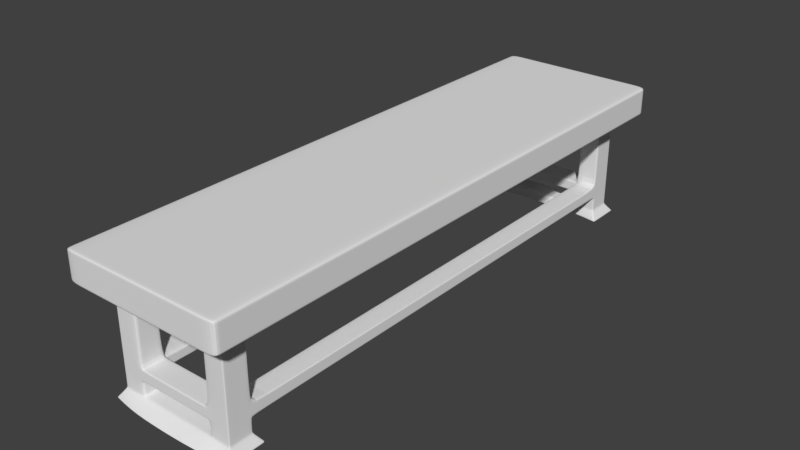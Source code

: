 # Source: Workbench_1.blend  (saved by Blender 2.77.0; exported with 4.5.12 LTS)
import bpy
from mathutils import Matrix  # noqa: F401  (used for matrix-valued properties, if any)

bpy.ops.wm.read_factory_settings(use_empty=True)
scene = bpy.context.scene
scene.name = 'Scene'

# ---- collections
col_collection_1 = bpy.data.collections.new('Collection 1'); scene.collection.children.link(col_collection_1)

# ---- materials (node trees are filled in below, after node groups)
mat_material = bpy.data.materials.new('Material')
mat_material.alpha_threshold = 0.0
mat_material.use_transparent_shadow = False
mat_material.roughness = 0.5
mat_material.line_color = (0.0, 0.0, 0.0, 1.0)

# ---- material node trees

# ---- world
world_world = bpy.data.worlds.new('World'); scene.world = world_world
world_world.color = (0.05088, 0.05088, 0.05088)
world_world.use_sun_shadow = False
world_world.sun_shadow_jitter_overblur = 0.0
world_world.cycles.sampling_method = 'MANUAL'

# ---- meshes
me_cube = bpy.data.meshes.new('Cube')
me_cube.from_pydata([(1.0, -6.717, -1.0), (1.0, -6.717, -0.329), (1.0, -5.631, -1.0), (1.0, -5.631, -0.329), (0.0, -6.717, -1.0), (-5.364e-07, -6.717, -0.329), (-3.576e-07, -5.631, -0.329), (0.0, -5.631, -1.0), (1.0, -6.174, -1.0), (1.0, -6.717, -0.6645), (1.0, -6.174, -0.329), (1.0, -2.825, -1.0), (1.0, -2.825, -0.329), (1.0, -5.631, -0.6645), (0.5, -5.631, -0.329), (0.5, -6.717, -1.0), (0.5, -6.717, -0.329), (0.5, -5.631, -1.0), (8.941e-08, -2.825, -1.0), (-5.96e-08, -2.825, -0.329), (-2.682e-07, -6.717, -0.6645), (-4.47e-07, -6.174, -0.329), (0.0, -6.174, -1.0), (0.5, -6.174, -1.0), (0.5, -6.174, -0.329), (0.5, -6.717, -0.6645), (0.5, -2.825, -0.329), (0.5, -2.825, -1.0), (1.0, -2.825, -0.6645), (1.0, -6.174, -0.6645), (0.5, -5.631, -3.302), (0.0, -5.631, -3.302), (0.0, -6.174, -3.302), (0.5, -6.174, -3.302), (0.6482, -5.471, -3.512), (-0.01484, -5.593, -3.512), (-0.01484, -6.457, -3.512), (0.6482, -6.335, -3.512), (0.5, -6.174, -2.694), (0.5, -5.631, -2.694), (0.0, -5.631, -2.694), (0.0, -6.174, -2.694), (0.5, -6.174, -2.951), (0.0, -5.631, -2.951), (0.5, -5.631, -2.951), (0.0, -6.174, -2.951), (1.0, -5.631, -0.9569), (-3.443e-08, -6.717, -0.9569), (1.0, -6.717, -0.9569), (0.5, -6.717, -0.9569), (1.0, -2.825, -0.9569), (1.0, -6.174, -0.9569), (1.0, -6.717, -0.3799), (1.0, -5.631, -0.3799), (-4.958e-07, -6.717, -0.3799), (0.5, -6.717, -0.3799), (1.0, -2.825, -0.3799), (1.0, -6.174, -0.3799), (0.0, -6.131, -1.0), (1.0, -6.131, -1.0), (1.0, -6.131, -0.329), (-4.349e-07, -6.131, -0.329), (0.5, -6.131, -1.0), (0.5, -6.131, -0.329), (1.0, -6.131, -0.6645), (0.0, -6.131, -3.302), (0.5, -6.131, -3.302), (-0.01484, -6.37, -3.512), (0.6482, -6.248, -3.512), (0.0, -6.131, -2.694), (0.5, -6.131, -2.694), (0.0, -6.131, -2.951), (0.5, -6.131, -2.951), (1.0, -6.131, -0.9569), (1.0, -6.131, -0.3799), (0.0, -5.711, -1.0), (0.5, -5.711, -1.0), (0.0, -5.711, -3.302), (0.5, -5.711, -3.302), (-0.01484, -5.717, -3.512), (0.6482, -5.595, -3.512), (0.5, -5.711, -2.694), (0.5, -5.711, -2.951), (1.0, -5.711, -1.0), (1.0, -5.711, -0.329), (-3.7e-07, -5.711, -0.329), (0.5, -5.711, -0.329), (1.0, -5.711, -0.6645), (0.0, -5.711, -2.694), (0.0, -5.711, -2.951), (1.0, -5.711, -0.9569), (1.0, -5.711, -0.3799), (0.5, -5.631, -2.734), (0.0, -6.174, -2.734), (0.5, -6.174, -2.734), (0.0, -5.631, -2.734), (0.5, -6.131, -2.734), (0.5, -5.711, -2.734), (0.5, -6.174, -2.91), (0.0, -5.631, -2.91), (0.5, -6.131, -2.91), (0.5, -5.711, -2.91), (0.5, -5.631, -2.91), (0.0, -6.174, -2.91), (0.0, -5.611, -2.694), (0.0, -5.611, -2.951), (0.5, -5.611, -2.951), (0.5, -5.611, -2.694), (0.5, -5.611, -2.734), (0.0, -5.611, -2.734), (0.0, -5.611, -2.91), (0.5, -5.611, -2.91), (1.0, -5.602, -1.0), (1.0, -5.602, -0.329), (-3.545e-07, -5.602, -0.329), (9.417e-10, -5.602, -1.0), (0.5, -5.602, -0.329), (0.5, -5.602, -1.0), (1.0, -5.602, -0.6645), (1.0, -5.602, -0.9569), (1.0, -5.602, -0.3799), (-0.03554, -5.631, -2.951), (-0.03554, -5.631, -2.694), (-0.03554, -6.174, -2.694), (-0.03554, -6.174, -2.951), (-0.03554, -6.131, -2.694), (-0.03554, -6.131, -2.951), (-0.03554, -5.711, -2.951), (-0.03554, -5.711, -2.694), (-0.03554, -6.174, -2.734), (-0.03554, -5.631, -2.734), (-0.03554, -6.174, -2.91), (-0.03554, -5.631, -2.91), (0.5, -5.631, -1.365), (0.0, -6.174, -1.365), (0.5, -6.174, -1.365), (0.0, -5.631, -1.365), (0.5, -6.131, -1.365), (0.0, -6.131, -1.365), (0.5, -5.711, -1.365), (0.0, -5.711, -1.365), (0.5, -6.174, -3.273), (0.0, -5.631, -3.273), (0.5, -5.631, -3.273), (0.0, -6.174, -3.273), (0.0, -6.131, -3.273), (0.5, -6.131, -3.273), (0.5, -5.711, -3.273), (0.0, -5.711, -3.273), (0.4659, -6.717, -1.0), (0.4659, -6.717, -0.329), (0.4659, -5.631, -1.0), (0.4659, -5.631, -0.329), (0.4659, -6.174, -1.0), (0.4659, -6.174, -0.329), (0.4659, -6.717, -0.6645), (0.4659, -2.825, -0.329), (0.4659, -2.825, -1.0), (0.4659, -5.631, -3.302), (0.4659, -6.174, -3.302), (0.603, -5.479, -3.512), (0.603, -6.344, -3.512), (0.4659, -5.631, -2.694), (0.4659, -6.174, -2.694), (0.4659, -5.631, -2.951), (0.4659, -6.174, -2.951), (0.4659, -6.717, -0.9569), (0.4659, -6.717, -0.3799), (0.603, -6.256, -3.512), (0.4659, -6.131, -0.329), (0.4659, -5.711, -0.329), (0.603, -5.603, -3.512), (0.4659, -6.174, -2.734), (0.4659, -6.174, -2.91), (0.4659, -5.611, -2.694), (0.4659, -5.611, -2.951), (0.4659, -5.602, -0.329), (0.4659, -5.602, -1.0), (0.4659, -6.174, -1.365), (0.4659, -5.631, -1.365), (0.4659, -5.631, -3.273), (0.4659, -6.174, -3.273), (0.0, -0.1172, -2.694), (0.5, -0.1172, -2.951), (0.5, -0.1172, -2.734), (0.0, -0.1172, -2.734), (0.0, -0.1172, -2.91), (0.5, -0.1172, -2.91), (0.0, -0.1172, -2.951), (0.5, -0.1172, -2.694), (0.4659, -0.1172, -2.694), (0.4659, -0.1172, -2.951), (1.757e-07, -0.1183, -1.0), (1.0, -0.1183, -1.0), (1.0, -0.1183, -0.329), (2.279e-07, -0.1183, -0.329), (0.5, -0.1183, -0.329), (0.5, -0.1183, -1.0), (1.0, -0.1183, -0.6645), (1.0, -0.1183, -0.9569), (1.0, -0.1183, -0.3799), (0.4659, -0.1183, -1.0), (0.4659, -0.1183, -0.329), (1.0, -6.605, -1.0), (1.0, -6.605, -0.329), (-5.18e-07, -6.605, -0.329), (0.0, -6.605, -1.0), (0.5, -6.605, -1.0), (0.5, -6.605, -0.329), (1.0, -6.605, -0.6645), (1.0, -6.605, -0.9569), (1.0, -6.605, -0.3799), (0.4659, -6.605, -1.0), (0.4659, -6.605, -0.329), (-0.01224, -5.599, -3.475), (-0.01224, -6.408, -3.475), (0.6223, -6.307, -3.475), (0.6223, -5.499, -3.475), (0.6223, -6.227, -3.475), (0.6223, -5.615, -3.475), (0.579, -5.506, -3.475), (0.579, -6.314, -3.475), (1.0, 6.717, -1.0), (1.0, 6.717, -0.329), (1.0, 5.631, -1.0), (1.0, 5.631, -0.329), (0.0, 6.717, -1.0), (-5.364e-07, 6.717, -0.329), (-3.576e-07, 5.631, -0.329), (0.0, 5.631, -1.0), (1.0, 6.174, -1.0), (1.0, 6.717, -0.6645), (1.0, 6.174, -0.329), (1.0, 2.825, -1.0), (1.0, 2.825, -0.329), (1.0, 5.631, -0.6645), (0.5, 5.631, -0.329), (0.5, 6.717, -1.0), (0.5, 6.717, -0.329), (0.5, 5.631, -1.0), (8.941e-08, 2.825, -1.0), (-5.96e-08, 2.825, -0.329), (-2.682e-07, 6.717, -0.6645), (-4.47e-07, 6.174, -0.329), (0.0, 6.174, -1.0), (0.5, 6.174, -1.0), (0.5, 6.174, -0.329), (0.5, 6.717, -0.6645), (0.5, 2.825, -0.329), (0.5, 2.825, -1.0), (1.0, 2.825, -0.6645), (1.0, 6.174, -0.6645), (0.5, 5.631, -3.302), (0.0, 5.631, -3.302), (0.0, 6.174, -3.302), (0.5, 6.174, -3.302), (0.6482, 5.471, -3.512), (-0.01484, 5.593, -3.512), (-0.01484, 6.457, -3.512), (0.6482, 6.335, -3.512), (0.5, 6.174, -2.694), (0.5, 5.631, -2.694), (0.0, 5.631, -2.694), (0.0, 6.174, -2.694), (0.5, 6.174, -2.951), (0.0, 5.631, -2.951), (0.5, 5.631, -2.951), (0.0, 6.174, -2.951), (1.0, 5.631, -0.9569), (-3.443e-08, 6.717, -0.9569), (1.0, 6.717, -0.9569), (0.5, 6.717, -0.9569), (1.0, 2.825, -0.9569), (1.0, 6.174, -0.9569), (1.0, 6.717, -0.3799), (1.0, 5.631, -0.3799), (-4.958e-07, 6.717, -0.3799), (0.5, 6.717, -0.3799), (1.0, 2.825, -0.3799), (1.0, 6.174, -0.3799), (0.0, 6.131, -1.0), (1.0, 6.131, -1.0), (1.0, 6.131, -0.329), (-4.349e-07, 6.131, -0.329), (0.5, 6.131, -1.0), (0.5, 6.131, -0.329), (1.0, 6.131, -0.6645), (0.0, 6.131, -3.302), (0.5, 6.131, -3.302), (-0.01484, 6.37, -3.512), (0.6482, 6.248, -3.512), (0.0, 6.131, -2.694), (0.5, 6.131, -2.694), (0.0, 6.131, -2.951), (0.5, 6.131, -2.951), (1.0, 6.131, -0.9569), (1.0, 6.131, -0.3799), (0.0, 5.711, -1.0), (0.5, 5.711, -1.0), (0.0, 5.711, -3.302), (0.5, 5.711, -3.302), (-0.01484, 5.717, -3.512), (0.6482, 5.595, -3.512), (0.5, 5.711, -2.694), (0.5, 5.711, -2.951), (1.0, 5.711, -1.0), (1.0, 5.711, -0.329), (-3.7e-07, 5.711, -0.329), (0.5, 5.711, -0.329), (1.0, 5.711, -0.6645), (0.0, 5.711, -2.694), (0.0, 5.711, -2.951), (1.0, 5.711, -0.9569), (1.0, 5.711, -0.3799), (0.5, 5.631, -2.734), (0.0, 6.174, -2.734), (0.5, 6.174, -2.734), (0.0, 5.631, -2.734), (0.5, 6.131, -2.734), (0.5, 5.711, -2.734), (0.5, 6.174, -2.91), (0.0, 5.631, -2.91), (0.5, 6.131, -2.91), (0.5, 5.711, -2.91), (0.5, 5.631, -2.91), (0.0, 6.174, -2.91), (0.0, 5.611, -2.694), (0.0, 5.611, -2.951), (0.5, 5.611, -2.951), (0.5, 5.611, -2.694), (0.5, 5.611, -2.734), (0.0, 5.611, -2.734), (0.0, 5.611, -2.91), (0.5, 5.611, -2.91), (1.0, 5.602, -1.0), (1.0, 5.602, -0.329), (-3.545e-07, 5.602, -0.329), (9.417e-10, 5.602, -1.0), (0.5, 5.602, -0.329), (0.5, 5.602, -1.0), (1.0, 5.602, -0.6645), (1.0, 5.602, -0.9569), (1.0, 5.602, -0.3799), (-0.03554, 5.631, -2.951), (-0.03554, 5.631, -2.694), (-0.03554, 6.174, -2.694), (-0.03554, 6.174, -2.951), (-0.03554, 6.131, -2.694), (-0.03554, 6.131, -2.951), (-0.03554, 5.711, -2.951), (-0.03554, 5.711, -2.694), (-0.03554, 6.174, -2.734), (-0.03554, 5.631, -2.734), (-0.03554, 6.174, -2.91), (-0.03554, 5.631, -2.91), (0.5, 5.631, -1.365), (0.0, 6.174, -1.365), (0.5, 6.174, -1.365), (0.0, 5.631, -1.365), (0.5, 6.131, -1.365), (0.0, 6.131, -1.365), (0.5, 5.711, -1.365), (0.0, 5.711, -1.365), (0.5, 6.174, -3.273), (0.0, 5.631, -3.273), (0.5, 5.631, -3.273), (0.0, 6.174, -3.273), (0.0, 6.131, -3.273), (0.5, 6.131, -3.273), (0.5, 5.711, -3.273), (0.0, 5.711, -3.273), (0.4659, 6.717, -1.0), (0.4659, 6.717, -0.329), (0.4659, 5.631, -1.0), (0.4659, 5.631, -0.329), (0.4659, 6.174, -1.0), (0.4659, 6.174, -0.329), (0.4659, 6.717, -0.6645), (0.4659, 2.825, -0.329), (0.4659, 2.825, -1.0), (0.4659, 5.631, -3.302), (0.4659, 6.174, -3.302), (0.603, 5.479, -3.512), (0.603, 6.344, -3.512), (0.4659, 5.631, -2.694), (0.4659, 6.174, -2.694), (0.4659, 5.631, -2.951), (0.4659, 6.174, -2.951), (0.4659, 6.717, -0.9569), (0.4659, 6.717, -0.3799), (0.603, 6.256, -3.512), (0.4659, 6.131, -0.329), (0.4659, 5.711, -0.329), (0.603, 5.603, -3.512), (0.4659, 6.174, -2.734), (0.4659, 6.174, -2.91), (0.4659, 5.611, -2.694), (0.4659, 5.611, -2.951), (0.4659, 5.602, -0.329), (0.4659, 5.602, -1.0), (0.4659, 6.174, -1.365), (0.4659, 5.631, -1.365), (0.4659, 5.631, -3.273), (0.4659, 6.174, -3.273), (0.0, 0.1172, -2.694), (0.5, 0.1172, -2.951), (0.5, 0.1172, -2.734), (0.0, 0.1172, -2.734), (0.0, 0.1172, -2.91), (0.5, 0.1172, -2.91), (0.0, 0.1172, -2.951), (0.5, 0.1172, -2.694), (0.4659, 0.1172, -2.694), (0.4659, 0.1172, -2.951), (1.757e-07, 0.1183, -1.0), (1.0, 0.1183, -1.0), (1.0, 0.1183, -0.329), (2.279e-07, 0.1183, -0.329), (0.5, 0.1183, -0.329), (0.5, 0.1183, -1.0), (1.0, 0.1183, -0.6645), (1.0, 0.1183, -0.9569), (1.0, 0.1183, -0.3799), (0.4659, 0.1183, -1.0), (0.4659, 0.1183, -0.329), (1.0, 6.605, -1.0), (1.0, 6.605, -0.329), (-5.18e-07, 6.605, -0.329), (0.0, 6.605, -1.0), (0.5, 6.605, -1.0), (0.5, 6.605, -0.329), (1.0, 6.605, -0.6645), (1.0, 6.605, -0.9569), (1.0, 6.605, -0.3799), (0.4659, 6.605, -1.0), (0.4659, 6.605, -0.329), (-0.01224, 5.599, -3.475), (-0.01224, 6.408, -3.475), (0.6223, 6.307, -3.475), (0.6223, 5.499, -3.475), (0.6223, 6.227, -3.475), (0.6223, 5.615, -3.475), (0.579, 5.506, -3.475), (0.579, 6.314, -3.475), (-2.768, -6.717, -1.0), (-0.8841, -6.717, -1.0), (-2.768, -6.717, -0.329), (-0.8841, -6.717, -0.329), (-2.768, -5.631, -1.0), (-0.8841, -5.631, -1.0), (-2.768, -5.631, -0.329), (-0.8841, -5.631, -0.329), (-1.768, -6.717, -1.0), (-1.768, -6.717, -0.329), (-1.768, -5.631, -0.329), (-1.768, -5.631, -1.0), (-2.768, -6.174, -1.0), (-0.8841, -6.717, -1.0), (-2.768, -6.717, -0.6645), (-0.8841, -2.825, -1.0), (-0.8841, -6.717, -0.6645), (-2.768, -6.174, -0.329), (-0.8841, -6.717, -0.329), (-0.8841, -2.825, -0.329), (-2.768, -2.825, -1.0), (-0.8841, -6.174, -1.0), (-2.768, -2.825, -0.329), (-0.8841, -6.174, -0.329), (-0.8841, -5.631, -0.6645), (-2.768, -5.631, -0.6645), (-2.268, -5.631, -0.329), (-0.8841, -5.631, -1.0), (-2.268, -6.717, -1.0), (-2.268, -6.717, -0.329), (-0.8841, -5.631, -0.329), (-2.268, -5.631, -1.0), (-1.768, -2.825, -1.0), (-1.768, -2.825, -0.329), (-1.768, -6.717, -0.6645), (-1.768, -6.174, -0.329), (-1.768, -6.174, -1.0), (-2.268, -6.174, -1.0), (-2.268, -6.174, -0.329), (-2.268, -6.717, -0.6645), (-2.268, -2.825, -0.329), (-2.268, -2.825, -1.0), (-0.8841, -2.825, -1.0), (-0.8841, -2.825, -0.329), (-2.768, -2.825, -0.6645), (-0.8841, -6.174, -0.6645), (-0.8841, -2.825, -0.6645), (-0.8841, -6.717, -0.6645), (-2.768, -6.174, -0.6645), (-0.8841, -6.174, -0.329), (-0.8841, -6.174, -1.0), (-2.268, -5.631, -3.302), (-1.768, -5.631, -3.302), (-1.768, -6.174, -3.302), (-2.268, -6.174, -3.302), (-2.416, -5.471, -3.512), (-1.753, -5.593, -3.512), (-1.753, -6.457, -3.512), (-2.416, -6.335, -3.512), (-2.268, -6.174, -2.694), (-2.268, -5.631, -2.694), (-1.768, -5.631, -2.694), (-1.768, -6.174, -2.694), (-2.268, -6.174, -2.951), (-1.768, -5.631, -2.951), (-2.268, -5.631, -2.951), (-1.768, -6.174, -2.951), (-0.8841, -6.174, -2.951), (-0.8841, -6.174, -2.694), (-0.8841, -5.631, -2.694), (-0.8841, -5.631, -2.951), (-0.8841, -6.174, -3.314), (-0.8841, -5.631, -3.314), (-0.8841, -6.457, -3.524), (-0.8841, -5.593, -3.524), (-0.8841, -5.631, -0.9569), (-2.768, -5.631, -0.9569), (-1.768, -6.717, -0.9569), (-2.768, -6.717, -0.9569), (-0.8841, -6.717, -0.9569), (-2.268, -6.717, -0.9569), (-2.768, -2.825, -0.9569), (-0.8841, -6.174, -0.9569), (-0.8841, -2.825, -0.9569), (-0.8841, -6.717, -0.9569), (-2.768, -6.174, -0.9569), (-2.768, -6.717, -0.3799), (-0.8841, -6.717, -0.3799), (-0.8841, -5.631, -0.3799), (-2.768, -5.631, -0.3799), (-1.768, -6.717, -0.3799), (-2.268, -6.717, -0.3799), (-2.768, -2.825, -0.3799), (-0.8841, -6.174, -0.3799), (-0.8841, -2.825, -0.3799), (-0.8841, -6.717, -0.3799), (-2.768, -6.174, -0.3799), (-0.8841, -6.131, -1.0), (-0.8841, -6.131, -0.329), (-1.768, -6.131, -1.0), (-2.768, -6.131, -1.0), (-2.768, -6.131, -0.329), (-1.768, -6.131, -0.329), (-2.268, -6.131, -1.0), (-2.268, -6.131, -0.329), (-0.8841, -6.131, -0.6645), (-2.768, -6.131, -0.6645), (-0.8841, -6.131, -0.329), (-0.8841, -6.131, -1.0), (-1.768, -6.131, -3.302), (-2.268, -6.131, -3.302), (-1.753, -6.37, -3.512), (-2.416, -6.248, -3.512), (-1.768, -6.131, -2.694), (-2.268, -6.131, -2.694), (-1.768, -6.131, -2.951), (-2.268, -6.131, -2.951), (-0.8841, -6.131, -2.694), (-0.8841, -6.131, -2.951), (-0.8841, -6.131, -3.314), (-0.8841, -6.37, -3.524), (-2.768, -6.131, -0.9569), (-0.8841, -6.131, -0.9569), (-2.768, -6.131, -0.3799), (-0.8841, -6.131, -0.3799), (-0.8841, -5.711, -1.0), (-0.8841, -5.711, -0.329), (-1.768, -5.711, -1.0), (-2.268, -5.711, -1.0), (-0.8841, -5.711, -0.6645), (-0.8841, -5.711, -1.0), (-1.768, -5.711, -3.302), (-2.268, -5.711, -3.302), (-1.753, -5.717, -3.512), (-2.416, -5.595, -3.512), (-2.268, -5.711, -2.694), (-2.268, -5.711, -2.951), (-0.8841, -5.711, -3.314), (-0.8841, -5.717, -3.524), (-0.8841, -5.711, -0.9569), (-0.8841, -5.711, -0.3799), (-2.768, -5.711, -1.0), (-2.768, -5.711, -0.329), (-1.768, -5.711, -0.329), (-2.268, -5.711, -0.329), (-2.768, -5.711, -0.6645), (-0.8841, -5.711, -0.329), (-1.768, -5.711, -2.694), (-1.768, -5.711, -2.951), (-0.8841, -5.711, -2.694), (-0.8841, -5.711, -2.951), (-2.768, -5.711, -0.9569), (-2.768, -5.711, -0.3799), (-2.268, -5.631, -2.734), (-1.768, -6.174, -2.734), (-2.268, -6.174, -2.734), (-1.768, -5.631, -2.734), (-0.8841, -6.174, -2.734), (-0.8841, -5.631, -2.734), (-0.8841, -6.131, -2.734), (-2.268, -6.131, -2.734), (-2.268, -5.711, -2.734), (-0.8841, -5.711, -2.734), (-2.268, -6.174, -2.91), (-1.768, -5.631, -2.91), (-0.8841, -5.631, -2.91), (-0.8841, -6.131, -2.91), (-2.268, -6.131, -2.91), (-2.268, -5.711, -2.91), (-0.8841, -5.711, -2.91), (-2.268, -5.631, -2.91), (-1.768, -6.174, -2.91), (-0.8841, -6.174, -2.91), (-1.768, -5.611, -2.694), (-1.768, -5.611, -2.951), (-2.268, -5.611, -2.951), (-2.268, -5.611, -2.694), (-2.268, -5.611, -2.734), (-1.768, -5.611, -2.734), (-1.768, -5.611, -2.91), (-2.268, -5.611, -2.91), (-2.768, -5.602, -1.0), (-2.768, -5.602, -0.329), (-1.768, -5.602, -0.329), (-0.8841, -5.602, -1.0), (-0.8841, -5.602, -0.329), (-1.768, -5.602, -1.0), (-2.268, -5.602, -0.329), (-2.268, -5.602, -1.0), (-0.8841, -5.602, -1.0), (-0.8841, -5.602, -0.329), (-2.768, -5.602, -0.6645), (-0.8841, -5.602, -0.6645), (-0.8841, -5.602, -0.9569), (-2.768, -5.602, -0.9569), (-0.8841, -5.602, -0.3799), (-2.768, -5.602, -0.3799), (-1.733, -5.631, -2.951), (-1.733, -5.631, -2.694), (-1.733, -6.174, -2.694), (-1.733, -6.174, -2.951), (-1.733, -6.131, -2.694), (-1.733, -6.131, -2.951), (-1.733, -5.711, -2.951), (-1.733, -5.711, -2.694), (-1.733, -6.174, -2.734), (-1.733, -5.631, -2.734), (-1.733, -6.174, -2.91), (-1.733, -5.631, -2.91), (-2.268, -5.631, -1.365), (-1.768, -6.174, -1.365), (-2.268, -6.174, -1.365), (-1.768, -5.631, -1.365), (-2.268, -6.131, -1.365), (-1.768, -6.131, -1.365), (-2.268, -5.711, -1.365), (-1.768, -5.711, -1.365), (-2.268, -6.174, -3.273), (-1.768, -5.631, -3.273), (-2.268, -5.631, -3.273), (-1.768, -6.174, -3.273), (-1.768, -6.131, -3.273), (-2.268, -6.131, -3.273), (-2.268, -5.711, -3.273), (-1.768, -5.711, -3.273), (-0.8841, -5.631, -3.313), (-0.8841, -6.174, -3.313), (-0.8841, -5.593, -3.523), (-0.8841, -6.457, -3.523), (-0.8841, -6.37, -3.523), (-0.8841, -6.131, -3.313), (-0.8841, -5.717, -3.523), (-0.8841, -5.711, -3.313), (-2.234, -6.717, -1.0), (-2.234, -6.717, -0.329), (-2.234, -5.631, -1.0), (-2.234, -5.631, -0.329), (-2.234, -6.174, -1.0), (-2.234, -6.174, -0.329), (-2.234, -6.717, -0.6645), (-2.234, -2.825, -0.329), (-2.234, -2.825, -1.0), (-2.234, -5.631, -3.302), (-2.234, -6.174, -3.302), (-2.371, -5.479, -3.512), (-2.371, -6.344, -3.512), (-2.234, -5.631, -2.694), (-2.234, -6.174, -2.694), (-2.234, -5.631, -2.951), (-2.234, -6.174, -2.951), (-2.234, -6.717, -0.9569), (-2.234, -6.717, -0.3799), (-2.371, -6.256, -3.512), (-2.234, -6.131, -0.329), (-2.234, -5.711, -0.329), (-2.371, -5.603, -3.512), (-2.234, -6.174, -2.734), (-2.234, -6.174, -2.91), (-2.234, -5.611, -2.694), (-2.234, -5.611, -2.951), (-2.234, -5.602, -0.329), (-2.234, -5.602, -1.0), (-2.234, -6.174, -1.365), (-2.234, -5.631, -1.365), (-2.234, -5.631, -3.273), (-2.234, -6.174, -3.273), (-1.768, -0.1172, -2.694), (-2.268, -0.1172, -2.951), (-2.268, -0.1172, -2.734), (-1.768, -0.1172, -2.734), (-1.768, -0.1172, -2.91), (-2.268, -0.1172, -2.91), (-1.768, -0.1172, -2.951), (-2.268, -0.1172, -2.694), (-2.234, -0.1172, -2.694), (-2.234, -0.1172, -2.951), (-0.8841, -0.1183, -1.0), (-0.8841, -0.1183, -0.329), (-1.768, -0.1183, -1.0), (-2.768, -0.1183, -1.0), (-2.768, -0.1183, -0.329), (-1.768, -0.1183, -0.329), (-2.268, -0.1183, -0.329), (-2.268, -0.1183, -1.0), (-0.8841, -0.1183, -1.0), (-0.8841, -0.1183, -0.329), (-2.768, -0.1183, -0.6645), (-0.8841, -0.1183, -0.6645), (-0.8841, -0.1183, -0.9569), (-2.768, -0.1183, -0.9569), (-2.768, -0.1183, -0.3799), (-0.8841, -0.1183, -0.3799), (-2.234, -0.1183, -1.0), (-2.234, -0.1183, -0.329), (-2.768, -6.605, -1.0), (-2.768, -6.605, -0.329), (-1.768, -6.605, -0.329), (-0.8841, -6.605, -1.0), (-0.8841, -6.605, -0.329), (-1.768, -6.605, -1.0), (-2.268, -6.605, -1.0), (-2.268, -6.605, -0.329), (-0.8841, -6.605, -0.6645), (-2.768, -6.605, -0.6645), (-0.8841, -6.605, -0.329), (-0.8841, -6.605, -1.0), (-2.768, -6.605, -0.9569), (-0.8841, -6.605, -0.9569), (-0.8841, -6.605, -0.3799), (-2.768, -6.605, -0.3799), (-2.234, -6.605, -1.0), (-2.234, -6.605, -0.329), (-1.756, -5.599, -3.475), (-1.756, -6.408, -3.475), (-2.39, -6.307, -3.475), (-2.39, -5.499, -3.475), (-0.8841, -5.599, -3.487), (-0.8841, -6.408, -3.487), (-0.8841, -6.328, -3.487), (-2.39, -6.227, -3.475), (-2.39, -5.615, -3.475), (-0.8841, -5.716, -3.487), (-0.8841, -6.408, -3.486), (-0.8841, -5.599, -3.486), (-2.347, -5.506, -3.475), (-2.347, -6.314, -3.475), (-2.768, 6.717, -1.0), (-0.8841, 6.717, -1.0), (-2.768, 6.717, -0.329), (-0.8841, 6.717, -0.329), (-2.768, 5.631, -1.0), (-0.8841, 5.631, -1.0), (-2.768, 5.631, -0.329), (-0.8841, 5.631, -0.329), (-1.768, 6.717, -1.0), (-1.768, 6.717, -0.329), (-1.768, 5.631, -0.329), (-1.768, 5.631, -1.0), (-2.768, 6.174, -1.0), (-0.8841, 6.717, -1.0), (-2.768, 6.717, -0.6645), (-0.8841, 2.825, -1.0), (-0.8841, 6.717, -0.6645), (-2.768, 6.174, -0.329), (-0.8841, 6.717, -0.329), (-0.8841, 2.825, -0.329), (-2.768, 2.825, -1.0), (-0.8841, 6.174, -1.0), (-2.768, 2.825, -0.329), (-0.8841, 6.174, -0.329), (-0.8841, 5.631, -0.6645), (-2.768, 5.631, -0.6645), (-2.268, 5.631, -0.329), (-0.8841, 5.631, -1.0), (-2.268, 6.717, -1.0), (-2.268, 6.717, -0.329), (-0.8841, 5.631, -0.329), (-2.268, 5.631, -1.0), (-1.768, 2.825, -1.0), (-1.768, 2.825, -0.329), (-1.768, 6.717, -0.6645), (-1.768, 6.174, -0.329), (-1.768, 6.174, -1.0), (-2.268, 6.174, -1.0), (-2.268, 6.174, -0.329), (-2.268, 6.717, -0.6645), (-2.268, 2.825, -0.329), (-2.268, 2.825, -1.0), (-0.8841, 2.825, -1.0), (-0.8841, 2.825, -0.329), (-2.768, 2.825, -0.6645), (-0.8841, 6.174, -0.6645), (-0.8841, 2.825, -0.6645), (-0.8841, 6.717, -0.6645), (-2.768, 6.174, -0.6645), (-0.8841, 6.174, -0.329), (-0.8841, 6.174, -1.0), (-2.268, 5.631, -3.302), (-1.768, 5.631, -3.302), (-1.768, 6.174, -3.302), (-2.268, 6.174, -3.302), (-2.416, 5.471, -3.512), (-1.753, 5.593, -3.512), (-1.753, 6.457, -3.512), (-2.416, 6.335, -3.512), (-2.268, 6.174, -2.694), (-2.268, 5.631, -2.694), (-1.768, 5.631, -2.694), (-1.768, 6.174, -2.694), (-2.268, 6.174, -2.951), (-1.768, 5.631, -2.951), (-2.268, 5.631, -2.951), (-1.768, 6.174, -2.951), (-0.8841, 6.174, -2.951), (-0.8841, 6.174, -2.694), (-0.8841, 5.631, -2.694), (-0.8841, 5.631, -2.951), (-0.8841, 6.174, -3.314), (-0.8841, 5.631, -3.314), (-0.8841, 6.457, -3.524), (-0.8841, 5.593, -3.524), (-0.8841, 5.631, -0.9569), (-2.768, 5.631, -0.9569), (-1.768, 6.717, -0.9569), (-2.768, 6.717, -0.9569), (-0.8841, 6.717, -0.9569), (-2.268, 6.717, -0.9569), (-2.768, 2.825, -0.9569), (-0.8841, 6.174, -0.9569), (-0.8841, 2.825, -0.9569), (-0.8841, 6.717, -0.9569), (-2.768, 6.174, -0.9569), (-2.768, 6.717, -0.3799), (-0.8841, 6.717, -0.3799), (-0.8841, 5.631, -0.3799), (-2.768, 5.631, -0.3799), (-1.768, 6.717, -0.3799), (-2.268, 6.717, -0.3799), (-2.768, 2.825, -0.3799), (-0.8841, 6.174, -0.3799), (-0.8841, 2.825, -0.3799), (-0.8841, 6.717, -0.3799), (-2.768, 6.174, -0.3799), (-0.8841, 6.131, -1.0), (-0.8841, 6.131, -0.329), (-1.768, 6.131, -1.0), (-2.768, 6.131, -1.0), (-2.768, 6.131, -0.329), (-1.768, 6.131, -0.329), (-2.268, 6.131, -1.0), (-2.268, 6.131, -0.329), (-0.8841, 6.131, -0.6645), (-2.768, 6.131, -0.6645), (-0.8841, 6.131, -0.329), (-0.8841, 6.131, -1.0), (-1.768, 6.131, -3.302), (-2.268, 6.131, -3.302), (-1.753, 6.37, -3.512), (-2.416, 6.248, -3.512), (-1.768, 6.131, -2.694), (-2.268, 6.131, -2.694), (-1.768, 6.131, -2.951), (-2.268, 6.131, -2.951), (-0.8841, 6.131, -2.694), (-0.8841, 6.131, -2.951), (-0.8841, 6.131, -3.314), (-0.8841, 6.37, -3.524), (-2.768, 6.131, -0.9569), (-0.8841, 6.131, -0.9569), (-2.768, 6.131, -0.3799), (-0.8841, 6.131, -0.3799), (-0.8841, 5.711, -1.0), (-0.8841, 5.711, -0.329), (-1.768, 5.711, -1.0), (-2.268, 5.711, -1.0), (-0.8841, 5.711, -0.6645), (-0.8841, 5.711, -1.0), (-1.768, 5.711, -3.302), (-2.268, 5.711, -3.302), (-1.753, 5.717, -3.512), (-2.416, 5.595, -3.512), (-2.268, 5.711, -2.694), (-2.268, 5.711, -2.951), (-0.8841, 5.711, -3.314), (-0.8841, 5.717, -3.524), (-0.8841, 5.711, -0.9569), (-0.8841, 5.711, -0.3799), (-2.768, 5.711, -1.0), (-2.768, 5.711, -0.329), (-1.768, 5.711, -0.329), (-2.268, 5.711, -0.329), (-2.768, 5.711, -0.6645), (-0.8841, 5.711, -0.329), (-1.768, 5.711, -2.694), (-1.768, 5.711, -2.951), (-0.8841, 5.711, -2.694), (-0.8841, 5.711, -2.951), (-2.768, 5.711, -0.9569), (-2.768, 5.711, -0.3799), (-2.268, 5.631, -2.734), (-1.768, 6.174, -2.734), (-2.268, 6.174, -2.734), (-1.768, 5.631, -2.734), (-0.8841, 6.174, -2.734), (-0.8841, 5.631, -2.734), (-0.8841, 6.131, -2.734), (-2.268, 6.131, -2.734), (-2.268, 5.711, -2.734), (-0.8841, 5.711, -2.734), (-2.268, 6.174, -2.91), (-1.768, 5.631, -2.91), (-0.8841, 5.631, -2.91), (-0.8841, 6.131, -2.91), (-2.268, 6.131, -2.91), (-2.268, 5.711, -2.91), (-0.8841, 5.711, -2.91), (-2.268, 5.631, -2.91), (-1.768, 6.174, -2.91), (-0.8841, 6.174, -2.91), (-1.768, 5.611, -2.694), (-1.768, 5.611, -2.951), (-2.268, 5.611, -2.951), (-2.268, 5.611, -2.694), (-2.268, 5.611, -2.734), (-1.768, 5.611, -2.734), (-1.768, 5.611, -2.91), (-2.268, 5.611, -2.91), (-2.768, 5.602, -1.0), (-2.768, 5.602, -0.329), (-1.768, 5.602, -0.329), (-0.8841, 5.602, -1.0), (-0.8841, 5.602, -0.329), (-1.768, 5.602, -1.0), (-2.268, 5.602, -0.329), (-2.268, 5.602, -1.0), (-0.8841, 5.602, -1.0), (-0.8841, 5.602, -0.329), (-2.768, 5.602, -0.6645), (-0.8841, 5.602, -0.6645), (-0.8841, 5.602, -0.9569), (-2.768, 5.602, -0.9569), (-0.8841, 5.602, -0.3799), (-2.768, 5.602, -0.3799), (-1.733, 5.631, -2.951), (-1.733, 5.631, -2.694), (-1.733, 6.174, -2.694), (-1.733, 6.174, -2.951), (-1.733, 6.131, -2.694), (-1.733, 6.131, -2.951), (-1.733, 5.711, -2.951), (-1.733, 5.711, -2.694), (-1.733, 6.174, -2.734), (-1.733, 5.631, -2.734), (-1.733, 6.174, -2.91), (-1.733, 5.631, -2.91), (-2.268, 5.631, -1.365), (-1.768, 6.174, -1.365), (-2.268, 6.174, -1.365), (-1.768, 5.631, -1.365), (-2.268, 6.131, -1.365), (-1.768, 6.131, -1.365), (-2.268, 5.711, -1.365), (-1.768, 5.711, -1.365), (-2.268, 6.174, -3.273), (-1.768, 5.631, -3.273), (-2.268, 5.631, -3.273), (-1.768, 6.174, -3.273), (-1.768, 6.131, -3.273), (-2.268, 6.131, -3.273), (-2.268, 5.711, -3.273), (-1.768, 5.711, -3.273), (-0.8841, 5.631, -3.313), (-0.8841, 6.174, -3.313), (-0.8841, 5.593, -3.523), (-0.8841, 6.457, -3.523), (-0.8841, 6.37, -3.523), (-0.8841, 6.131, -3.313), (-0.8841, 5.717, -3.523), (-0.8841, 5.711, -3.313), (-2.234, 6.717, -1.0), (-2.234, 6.717, -0.329), (-2.234, 5.631, -1.0), (-2.234, 5.631, -0.329), (-2.234, 6.174, -1.0), (-2.234, 6.174, -0.329), (-2.234, 6.717, -0.6645), (-2.234, 2.825, -0.329), (-2.234, 2.825, -1.0), (-2.234, 5.631, -3.302), (-2.234, 6.174, -3.302), (-2.371, 5.479, -3.512), (-2.371, 6.344, -3.512), (-2.234, 5.631, -2.694), (-2.234, 6.174, -2.694), (-2.234, 5.631, -2.951), (-2.234, 6.174, -2.951), (-2.234, 6.717, -0.9569), (-2.234, 6.717, -0.3799), (-2.371, 6.256, -3.512), (-2.234, 6.131, -0.329), (-2.234, 5.711, -0.329), (-2.371, 5.603, -3.512), (-2.234, 6.174, -2.734), (-2.234, 6.174, -2.91), (-2.234, 5.611, -2.694), (-2.234, 5.611, -2.951), (-2.234, 5.602, -0.329), (-2.234, 5.602, -1.0), (-2.234, 6.174, -1.365), (-2.234, 5.631, -1.365), (-2.234, 5.631, -3.273), (-2.234, 6.174, -3.273), (-1.768, 0.1172, -2.694), (-2.268, 0.1172, -2.951), (-2.268, 0.1172, -2.734), (-1.768, 0.1172, -2.734), (-1.768, 0.1172, -2.91), (-2.268, 0.1172, -2.91), (-1.768, 0.1172, -2.951), (-2.268, 0.1172, -2.694), (-2.234, 0.1172, -2.694), (-2.234, 0.1172, -2.951), (-0.8841, 0.1183, -1.0), (-0.8841, 0.1183, -0.329), (-1.768, 0.1183, -1.0), (-2.768, 0.1183, -1.0), (-2.768, 0.1183, -0.329), (-1.768, 0.1183, -0.329), (-2.268, 0.1183, -0.329), (-2.268, 0.1183, -1.0), (-0.8841, 0.1183, -1.0), (-0.8841, 0.1183, -0.329), (-2.768, 0.1183, -0.6645), (-0.8841, 0.1183, -0.6645), (-0.8841, 0.1183, -0.9569), (-2.768, 0.1183, -0.9569), (-2.768, 0.1183, -0.3799), (-0.8841, 0.1183, -0.3799), (-2.234, 0.1183, -1.0), (-2.234, 0.1183, -0.329), (-2.768, 6.605, -1.0), (-2.768, 6.605, -0.329), (-1.768, 6.605, -0.329), (-0.8841, 6.605, -1.0), (-0.8841, 6.605, -0.329), (-1.768, 6.605, -1.0), (-2.268, 6.605, -1.0), (-2.268, 6.605, -0.329), (-0.8841, 6.605, -0.6645), (-2.768, 6.605, -0.6645), (-0.8841, 6.605, -0.329), (-0.8841, 6.605, -1.0), (-2.768, 6.605, -0.9569), (-0.8841, 6.605, -0.9569), (-0.8841, 6.605, -0.3799), (-2.768, 6.605, -0.3799), (-2.234, 6.605, -1.0), (-2.234, 6.605, -0.329), (-1.756, 5.599, -3.475), (-1.756, 6.408, -3.475), (-2.39, 6.307, -3.475), (-2.39, 5.499, -3.475), (-0.8841, 5.599, -3.487), (-0.8841, 6.408, -3.487), (-0.8841, 6.328, -3.487), (-2.39, 6.227, -3.475), (-2.39, 5.615, -3.475), (-0.8841, 5.716, -3.487), (-0.8841, 6.408, -3.486), (-0.8841, 5.599, -3.486), (-2.347, 5.506, -3.475), (-2.347, 6.314, -3.475)], [], [(211, 204, 1, 52), (120, 113, 3, 53), (177, 151, 7, 115), (176, 114, 6, 152), (167, 150, 5, 54), (213, 205, 5, 150), (212, 149, 4, 206), (146, 141, 33, 66), (59, 8, 23, 62), (203, 0, 15, 207), (204, 208, 16, 1), (60, 63, 24, 10), (169, 61, 21, 154), (166, 155, 20, 47), (48, 9, 25, 49), (52, 1, 16, 55), (113, 116, 14, 3), (194, 196, 26, 12), (202, 195, 19, 156), (201, 157, 18, 192), (193, 11, 27, 197), (112, 2, 17, 117), (192, 18, 486, 728), (115, 7, 471, 633), (114, 634, 474, 6), (195, 729, 487, 19), (119, 118, 13, 46), (199, 198, 28, 50), (200, 194, 12, 56), (47, 20, 491, 528), (54, 5, 462, 539), (210, 209, 9, 48), (73, 64, 29, 51), (74, 60, 10, 57), (205, 748, 462, 5), (61, 551, 493, 21), (58, 22, 494, 552), (206, 4, 457, 749), (148, 142, 31, 77), (181, 144, 32, 159), (180, 143, 30, 158), (168, 161, 36, 67), (221, 215, 36, 161), (220, 217, 34, 160), (218, 216, 37, 68), (179, 133, 39, 162), (178, 134, 41, 163), (140, 136, 40, 88), (137, 135, 38, 70), (173, 103, 45, 165), (132, 121, 514, 609), (100, 98, 42, 72), (129, 123, 512, 601), (126, 124, 511, 562), (128, 122, 513, 593), (59, 73, 51, 8), (203, 210, 48, 0), (4, 47, 528, 457), (193, 199, 50, 11), (112, 119, 46, 2), (0, 48, 49, 15), (149, 166, 47, 4), (64, 74, 57, 29), (20, 54, 539, 491), (198, 200, 56, 28), (9, 52, 55, 25), (155, 167, 54, 20), (118, 120, 53, 13), (209, 211, 52, 9), (87, 91, 74, 64), (83, 90, 73, 59), (123, 125, 561, 512), (127, 126, 562, 594), (101, 100, 72, 82), (139, 137, 70, 81), (134, 138, 69, 41), (219, 218, 68, 80), (171, 168, 67, 79), (144, 145, 65, 32), (75, 58, 552, 574), (85, 590, 551, 61), (91, 84, 60, 74), (90, 87, 64, 73), (170, 85, 61, 169), (84, 86, 63, 60), (83, 59, 62, 76), (147, 146, 66, 78), (143, 147, 78, 30), (2, 83, 76, 17), (3, 14, 86, 84), (152, 6, 85, 170), (46, 13, 87, 90), (53, 3, 84, 91), (6, 474, 590, 85), (7, 75, 574, 471), (160, 171, 79, 35), (217, 219, 80, 34), (133, 139, 81, 39), (102, 101, 82, 44), (121, 127, 594, 514), (2, 46, 90, 83), (13, 53, 91, 87), (125, 128, 593, 561), (138, 140, 88, 69), (145, 148, 77, 65), (39, 81, 97, 92), (81, 70, 96, 97), (131, 129, 601, 616), (70, 38, 94, 96), (122, 130, 602, 513), (163, 41, 93, 172), (124, 131, 616, 511), (92, 97, 101, 102), (97, 96, 100, 101), (96, 94, 98, 100), (130, 132, 609, 602), (172, 93, 103, 173), (92, 102, 111, 108), (43, 99, 110, 105), (99, 95, 109, 110), (39, 92, 108, 107), (162, 39, 107, 174), (164, 43, 105, 175), (102, 44, 106, 111), (95, 40, 104, 109), (28, 56, 120, 118), (11, 50, 119, 112), (50, 28, 118, 119), (19, 487, 634, 114), (18, 115, 633, 486), (11, 112, 117, 27), (12, 26, 116, 113), (156, 19, 114, 176), (157, 177, 115, 18), (56, 12, 113, 120), (95, 99, 132, 130), (45, 103, 131, 124), (40, 95, 130, 122), (103, 93, 129, 131), (69, 88, 128, 125), (43, 89, 127, 121), (89, 71, 126, 127), (41, 69, 125, 123), (88, 40, 122, 128), (71, 45, 124, 126), (93, 41, 123, 129), (99, 43, 121, 132), (58, 75, 140, 138), (17, 76, 139, 133), (22, 58, 138, 134), (76, 62, 137, 139), (62, 23, 135, 137), (75, 7, 136, 140), (153, 22, 134, 178), (151, 17, 133, 179), (71, 89, 148, 145), (44, 82, 147, 143), (82, 72, 146, 147), (45, 71, 145, 144), (164, 44, 143, 180), (165, 45, 144, 181), (89, 43, 142, 148), (72, 42, 141, 146), (65, 77, 676, 674), (35, 79, 675, 671), (32, 65, 674, 670), (79, 67, 673, 675), (67, 36, 672, 673), (215, 32, 670, 766), (214, 35, 671, 767), (77, 31, 669, 676), (42, 165, 181, 141), (43, 164, 180, 142), (7, 151, 179, 136), (23, 153, 178, 135), (27, 117, 177, 157), (26, 156, 176, 116), (44, 164, 175, 106), (40, 162, 174, 104), (94, 172, 173, 98), (38, 163, 172, 94), (34, 80, 171, 160), (14, 152, 170, 86), (86, 170, 169, 63), (80, 68, 168, 171), (25, 55, 167, 155), (15, 49, 166, 149), (98, 173, 165, 42), (135, 178, 163, 38), (136, 179, 162, 40), (214, 220, 160, 35), (216, 221, 161, 37), (68, 37, 161, 168), (142, 180, 158, 31), (141, 181, 159, 33), (197, 27, 157, 201), (196, 202, 156, 26), (49, 25, 155, 166), (63, 169, 154, 24), (207, 15, 149, 212), (208, 213, 150, 16), (55, 16, 150, 167), (116, 176, 152, 14), (117, 17, 151, 177), (106, 175, 191, 183), (104, 174, 190, 182), (108, 111, 187, 184), (105, 110, 186, 188), (110, 109, 185, 186), (107, 108, 184, 189), (174, 107, 189, 190), (175, 105, 188, 191), (111, 106, 183, 187), (109, 104, 182, 185), (24, 154, 213, 208), (23, 207, 212, 153), (29, 57, 211, 209), (8, 51, 210, 203), (22, 206, 749, 494), (21, 493, 748, 205), (51, 29, 209, 210), (10, 24, 208, 204), (8, 203, 207, 23), (153, 212, 206, 22), (154, 21, 205, 213), (57, 10, 204, 211), (33, 159, 221, 216), (31, 158, 220, 214), (31, 214, 767, 669), (36, 215, 766, 672), (30, 78, 219, 217), (78, 66, 218, 219), (66, 33, 216, 218), (158, 30, 217, 220), (159, 32, 215, 221), (433, 274, 223, 426), (342, 275, 225, 335), (399, 337, 229, 373), (398, 374, 228, 336), (389, 276, 227, 372), (435, 372, 227, 427), (434, 428, 226, 371), (368, 288, 255, 363), (281, 284, 245, 230), (425, 429, 237, 222), (426, 223, 238, 430), (282, 232, 246, 285), (391, 376, 243, 283), (388, 269, 242, 377), (270, 271, 247, 231), (274, 277, 238, 223), (335, 225, 236, 338), (416, 234, 248, 418), (424, 378, 241, 417), (423, 414, 240, 379), (415, 419, 249, 233), (334, 339, 239, 224), (414, 1054, 812, 240), (337, 959, 797, 229), (336, 228, 800, 960), (417, 241, 813, 1055), (341, 268, 235, 340), (421, 272, 250, 420), (422, 278, 234, 416), (269, 854, 817, 242), (276, 865, 788, 227), (432, 270, 231, 431), (295, 273, 251, 286), (296, 279, 232, 282), (427, 227, 788, 1074), (283, 243, 819, 877), (280, 878, 820, 244), (428, 1075, 783, 226), (370, 299, 253, 364), (403, 381, 254, 366), (402, 380, 252, 365), (390, 289, 258, 383), (443, 383, 258, 437), (442, 382, 256, 439), (440, 290, 259, 438), (401, 384, 261, 355), (400, 385, 263, 356), (362, 310, 262, 358), (359, 292, 260, 357), (395, 387, 267, 325), (354, 935, 840, 343), (322, 294, 264, 320), (351, 927, 838, 345), (348, 888, 837, 346), (350, 919, 839, 344), (281, 230, 273, 295), (425, 222, 270, 432), (226, 783, 854, 269), (415, 233, 272, 421), (334, 224, 268, 341), (222, 237, 271, 270), (371, 226, 269, 388), (286, 251, 279, 296), (242, 817, 865, 276), (420, 250, 278, 422), (231, 247, 277, 274), (377, 242, 276, 389), (340, 235, 275, 342), (431, 231, 274, 433), (309, 286, 296, 313), (305, 281, 295, 312), (345, 838, 887, 347), (349, 920, 888, 348), (323, 304, 294, 322), (361, 303, 292, 359), (356, 263, 291, 360), (441, 302, 290, 440), (393, 301, 289, 390), (366, 254, 287, 367), (297, 900, 878, 280), (307, 283, 877, 916), (313, 296, 282, 306), (312, 295, 286, 309), (392, 391, 283, 307), (306, 282, 285, 308), (305, 298, 284, 281), (369, 300, 288, 368), (365, 252, 300, 369), (224, 239, 298, 305), (225, 306, 308, 236), (374, 392, 307, 228), (268, 312, 309, 235), (275, 313, 306, 225), (228, 307, 916, 800), (229, 797, 900, 297), (382, 257, 301, 393), (439, 256, 302, 441), (355, 261, 303, 361), (324, 266, 304, 323), (343, 840, 920, 349), (224, 305, 312, 268), (235, 309, 313, 275), (347, 887, 919, 350), (360, 291, 310, 362), (367, 287, 299, 370), (261, 314, 319, 303), (303, 319, 318, 292), (353, 942, 927, 351), (292, 318, 316, 260), (344, 839, 928, 352), (385, 394, 315, 263), (346, 837, 942, 353), (314, 324, 323, 319), (319, 323, 322, 318), (318, 322, 320, 316), (352, 928, 935, 354), (394, 395, 325, 315), (314, 330, 333, 324), (265, 327, 332, 321), (321, 332, 331, 317), (261, 329, 330, 314), (384, 396, 329, 261), (386, 397, 327, 265), (324, 333, 328, 266), (317, 331, 326, 262), (250, 340, 342, 278), (233, 334, 341, 272), (272, 341, 340, 250), (241, 336, 960, 813), (240, 812, 959, 337), (233, 249, 339, 334), (234, 335, 338, 248), (378, 398, 336, 241), (379, 240, 337, 399), (278, 342, 335, 234), (317, 352, 354, 321), (267, 346, 353, 325), (262, 344, 352, 317), (325, 353, 351, 315), (291, 347, 350, 310), (265, 343, 349, 311), (311, 349, 348, 293), (263, 345, 347, 291), (310, 350, 344, 262), (293, 348, 346, 267), (315, 351, 345, 263), (321, 354, 343, 265), (280, 360, 362, 297), (239, 355, 361, 298), (244, 356, 360, 280), (298, 361, 359, 284), (284, 359, 357, 245), (297, 362, 358, 229), (375, 400, 356, 244), (373, 401, 355, 239), (293, 367, 370, 311), (266, 365, 369, 304), (304, 369, 368, 294), (267, 366, 367, 293), (386, 402, 365, 266), (387, 403, 366, 267), (311, 370, 364, 265), (294, 368, 363, 264), (287, 1000, 1002, 299), (257, 997, 1001, 301), (254, 996, 1000, 287), (301, 1001, 999, 289), (289, 999, 998, 258), (437, 1092, 996, 254), (436, 1093, 997, 257), (299, 1002, 995, 253), (264, 363, 403, 387), (265, 364, 402, 386), (229, 358, 401, 373), (245, 357, 400, 375), (249, 379, 399, 339), (248, 338, 398, 378), (266, 328, 397, 386), (262, 326, 396, 384), (316, 320, 395, 394), (260, 316, 394, 385), (256, 382, 393, 302), (236, 308, 392, 374), (308, 285, 391, 392), (302, 393, 390, 290), (247, 377, 389, 277), (237, 371, 388, 271), (320, 264, 387, 395), (357, 260, 385, 400), (358, 262, 384, 401), (436, 257, 382, 442), (438, 259, 383, 443), (290, 390, 383, 259), (364, 253, 380, 402), (363, 255, 381, 403), (419, 423, 379, 249), (418, 248, 378, 424), (271, 388, 377, 247), (285, 246, 376, 391), (429, 434, 371, 237), (430, 238, 372, 435), (277, 389, 372, 238), (338, 236, 374, 398), (339, 399, 373, 239), (328, 405, 413, 397), (326, 404, 412, 396), (330, 406, 409, 333), (327, 410, 408, 332), (332, 408, 407, 331), (329, 411, 406, 330), (396, 412, 411, 329), (397, 413, 410, 327), (333, 409, 405, 328), (331, 407, 404, 326), (246, 430, 435, 376), (245, 375, 434, 429), (251, 431, 433, 279), (230, 425, 432, 273), (244, 820, 1075, 428), (243, 427, 1074, 819), (273, 432, 431, 251), (232, 426, 430, 246), (230, 245, 429, 425), (375, 244, 428, 434), (376, 435, 427, 243), (279, 433, 426, 232), (255, 438, 443, 381), (253, 436, 442, 380), (253, 995, 1093, 436), (258, 998, 1092, 437), (252, 439, 441, 300), (300, 441, 440, 288), (288, 440, 438, 255), (380, 442, 439, 252), (381, 443, 437, 254), (202, 424, 417, 195), (195, 417, 1055, 729), (728, 1054, 414, 192), (192, 414, 423, 201), (201, 423, 419, 197), (197, 419, 415, 193), (193, 415, 421, 199), (199, 421, 420, 198), (198, 420, 422, 200), (200, 422, 416, 194), (194, 416, 418, 196), (196, 418, 424, 202), (183, 405, 409, 187), (187, 409, 406, 184), (184, 406, 411, 189), (189, 411, 412, 190), (190, 412, 404, 182), (182, 404, 407, 185), (185, 407, 408, 186), (186, 408, 410, 188), (188, 410, 413, 191), (191, 413, 405, 183), (749, 741, 445, 457), (748, 462, 447, 742), (753, 530, 446, 739), (539, 531, 447, 462), (584, 532, 451, 570), (640, 533, 450, 626), (634, 474, 451, 629), (633, 628, 449, 471), (705, 630, 455, 679), (704, 680, 454, 627), (695, 534, 453, 678), (755, 678, 453, 740), (754, 743, 452, 677), (666, 554, 498, 661), (544, 547, 481, 456), (738, 744, 472, 444), (739, 446, 473, 745), (545, 461, 482, 548), (697, 682, 479, 546), (694, 521, 478, 683), (522, 524, 483, 458), (530, 535, 473, 446), (626, 450, 470, 631), (724, 466, 484, 726), (737, 684, 477, 725), (736, 722, 476, 685), (723, 727, 485, 464), (625, 632, 475, 448), (728, 720, 459, 486), (722, 728, 486, 476), (630, 633, 471, 455), (627, 454, 474, 634), (725, 477, 487, 729), (729, 487, 463, 721), (638, 520, 469, 635), (733, 525, 488, 730), (734, 536, 466, 724), (583, 519, 468, 573), (751, 526, 489, 746), (752, 537, 467, 742), (637, 527, 490, 636), (639, 538, 463, 629), (528, 523, 460, 491), (521, 528, 491, 478), (534, 539, 462, 453), (750, 522, 458, 747), (565, 529, 492, 550), (567, 540, 461, 545), (740, 453, 462, 748), (546, 479, 493, 551), (551, 493, 467, 542), (552, 541, 465, 494), (543, 552, 494, 480), (743, 749, 457, 452), (676, 581, 516, 669), (668, 575, 496, 662), (709, 687, 497, 664), (708, 686, 495, 663), (696, 555, 501, 689), (769, 689, 501, 757), (768, 688, 499, 759), (763, 556, 502, 758), (707, 690, 504, 653), (706, 691, 506, 654), (660, 591, 505, 656), (657, 558, 503, 655), (701, 693, 510, 615), (652, 609, 514, 641), (611, 560, 507, 607), (613, 594, 514, 609), (649, 601, 512, 643), (646, 562, 511, 644), (648, 593, 513, 642), (765, 582, 518, 760), (767, 760, 518, 671), (766, 761, 515, 670), (673, 564, 517, 672), (544, 456, 529, 565), (738, 444, 522, 750), (452, 457, 528, 521), (457, 445, 523, 528), (628, 459, 527, 637), (741, 465, 526, 751), (569, 449, 519, 583), (723, 464, 525, 733), (625, 448, 520, 638), (444, 472, 524, 522), (677, 452, 521, 694), (550, 492, 540, 567), (478, 491, 539, 534), (636, 490, 538, 639), (746, 489, 537, 752), (730, 488, 536, 734), (458, 483, 535, 530), (683, 478, 534, 695), (635, 469, 533, 640), (573, 468, 532, 584), (491, 460, 531, 539), (747, 458, 530, 753), (489, 549, 568, 537), (589, 550, 567, 596), (465, 541, 566, 526), (585, 544, 565, 595), (675, 582, 564, 673), (761, 517, 564, 762), (643, 512, 561, 645), (647, 594, 562, 646), (616, 511, 562, 610), (612, 580, 560, 611), (659, 579, 558, 657), (654, 506, 557, 658), (764, 578, 556, 763), (699, 577, 555, 696), (664, 497, 553, 665), (670, 515, 563, 674), (571, 574, 552, 543), (574, 569, 541, 552), (590, 551, 542, 570), (587, 546, 551, 590), (596, 567, 545, 586), (595, 565, 550, 589), (526, 566, 549, 489), (698, 697, 546, 587), (586, 545, 548, 588), (585, 572, 547, 544), (667, 576, 554, 666), (537, 568, 542, 467), (663, 495, 576, 667), (448, 475, 572, 585), (450, 586, 588, 470), (680, 698, 587, 454), (520, 595, 589, 469), (533, 596, 586, 450), (454, 587, 590, 474), (474, 590, 570, 451), (471, 449, 569, 574), (455, 471, 574, 571), (688, 500, 577, 699), (759, 499, 578, 764), (653, 504, 579, 659), (614, 509, 580, 612), (641, 514, 594, 647), (671, 518, 582, 675), (448, 585, 595, 520), (469, 589, 596, 533), (549, 573, 584, 568), (541, 569, 583, 566), (762, 564, 582, 765), (645, 561, 593, 648), (610, 562, 594, 613), (658, 557, 591, 660), (665, 553, 575, 668), (674, 563, 581, 676), (566, 583, 573, 549), (568, 584, 570, 542), (561, 603, 606, 593), (504, 597, 605, 579), (579, 605, 604, 558), (512, 601, 603, 561), (651, 616, 601, 649), (593, 606, 602, 513), (558, 604, 599, 503), (642, 513, 602, 650), (691, 700, 598, 506), (644, 511, 616, 651), (603, 610, 613, 606), (597, 614, 612, 605), (605, 612, 611, 604), (601, 616, 610, 603), (606, 613, 609, 602), (604, 611, 607, 599), (650, 602, 609, 652), (700, 701, 615, 598), (597, 621, 624, 614), (508, 618, 623, 608), (608, 623, 622, 600), (504, 620, 621, 597), (690, 702, 620, 504), (692, 703, 618, 508), (614, 624, 619, 509), (600, 622, 617, 505), (488, 635, 640, 536), (468, 636, 639, 532), (464, 625, 638, 525), (449, 628, 637, 519), (532, 639, 629, 451), (519, 637, 636, 468), (525, 638, 635, 488), (477, 627, 634, 487), (476, 486, 633, 630), (464, 485, 632, 625), (466, 626, 631, 484), (684, 704, 627, 477), (685, 476, 630, 705), (486, 459, 628, 633), (487, 634, 629, 463), (536, 640, 626, 466), (600, 650, 652, 608), (510, 644, 651, 615), (505, 642, 650, 600), (615, 651, 649, 598), (557, 645, 648, 591), (508, 641, 647, 592), (592, 647, 646, 559), (506, 643, 645, 557), (591, 648, 642, 505), (559, 646, 644, 510), (598, 649, 643, 506), (608, 652, 641, 508), (543, 658, 660, 571), (475, 653, 659, 572), (480, 654, 658, 543), (572, 659, 657, 547), (547, 657, 655, 481), (571, 660, 656, 455), (681, 706, 654, 480), (679, 707, 653, 475), (559, 665, 668, 592), (509, 663, 667, 580), (580, 667, 666, 560), (510, 664, 665, 559), (692, 708, 663, 509), (693, 709, 664, 510), (592, 668, 662, 508), (560, 666, 661, 507), (553, 674, 676, 575), (500, 671, 675, 577), (497, 670, 674, 553), (577, 675, 673, 555), (555, 673, 672, 501), (757, 766, 670, 497), (756, 767, 671, 500), (575, 676, 669, 496), (507, 661, 709, 693), (508, 662, 708, 692), (455, 656, 707, 679), (481, 655, 706, 681), (485, 685, 705, 632), (484, 631, 704, 684), (509, 619, 703, 692), (505, 617, 702, 690), (599, 607, 701, 700), (503, 599, 700, 691), (499, 688, 699, 578), (470, 588, 698, 680), (588, 548, 697, 698), (578, 699, 696, 556), (483, 683, 695, 535), (472, 677, 694, 524), (607, 507, 693, 701), (655, 503, 691, 706), (656, 505, 690, 707), (756, 500, 688, 768), (758, 502, 689, 769), (556, 696, 689, 502), (662, 496, 686, 708), (661, 498, 687, 709), (727, 736, 685, 485), (726, 484, 684, 737), (524, 694, 683, 483), (548, 482, 682, 697), (744, 754, 677, 472), (745, 473, 678, 755), (535, 695, 678, 473), (631, 470, 680, 704), (632, 705, 679, 475), (619, 711, 719, 703), (617, 710, 718, 702), (621, 712, 715, 624), (618, 716, 714, 623), (623, 714, 713, 622), (620, 717, 712, 621), (702, 718, 717, 620), (703, 719, 716, 618), (624, 715, 711, 619), (622, 713, 710, 617), (490, 731, 735, 538), (459, 720, 732, 527), (527, 732, 731, 490), (538, 735, 721, 463), (482, 745, 755, 682), (481, 681, 754, 744), (492, 747, 753, 540), (460, 746, 752, 531), (445, 741, 751, 523), (456, 738, 750, 529), (480, 494, 749, 743), (479, 740, 748, 493), (529, 750, 747, 492), (531, 752, 742, 447), (523, 751, 746, 460), (461, 739, 745, 482), (456, 481, 744, 738), (681, 480, 743, 754), (682, 755, 740, 479), (540, 753, 739, 461), (493, 748, 742, 467), (494, 465, 741, 749), (498, 758, 769, 687), (496, 756, 768, 686), (496, 669, 767, 756), (501, 672, 766, 757), (563, 762, 765, 581), (495, 759, 764, 576), (576, 764, 763, 554), (515, 761, 762, 563), (672, 517, 761, 766), (669, 516, 760, 767), (581, 765, 760, 516), (554, 763, 758, 498), (686, 768, 759, 495), (687, 769, 757, 497), (1075, 783, 771, 1067), (1074, 1068, 773, 788), (1079, 1065, 772, 856), (865, 788, 773, 857), (910, 896, 777, 858), (966, 952, 776, 859), (960, 955, 777, 800), (959, 797, 775, 954), (1031, 1005, 781, 956), (1030, 953, 780, 1006), (1021, 1004, 779, 860), (1081, 1066, 779, 1004), (1080, 1003, 778, 1069), (992, 987, 824, 880), (870, 782, 807, 873), (1064, 770, 798, 1070), (1065, 1071, 799, 772), (871, 874, 808, 787), (1023, 872, 805, 1008), (1020, 1009, 804, 847), (848, 784, 809, 850), (856, 772, 799, 861), (952, 957, 796, 776), (1050, 1052, 810, 792), (1063, 1051, 803, 1010), (1062, 1011, 802, 1048), (1049, 790, 811, 1053), (951, 774, 801, 958), (1054, 812, 785, 1046), (1048, 802, 812, 1054), (956, 781, 797, 959), (953, 960, 800, 780), (1051, 1055, 813, 803), (1055, 1047, 789, 813), (964, 961, 795, 846), (1059, 1056, 814, 851), (1060, 1050, 792, 862), (909, 899, 794, 845), (1077, 1072, 815, 852), (1078, 1068, 793, 863), (963, 962, 816, 853), (965, 955, 789, 864), (854, 817, 786, 849), (847, 804, 817, 854), (860, 779, 788, 865), (1076, 1073, 784, 848), (891, 876, 818, 855), (893, 871, 787, 866), (1066, 1074, 788, 779), (872, 877, 819, 805), (877, 868, 793, 819), (878, 820, 791, 867), (869, 806, 820, 878), (1069, 778, 783, 1075), (1002, 995, 842, 907), (994, 988, 822, 901), (1035, 990, 823, 1013), (1034, 989, 821, 1012), (1022, 1015, 827, 881), (1095, 1083, 827, 1015), (1094, 1085, 825, 1014), (1089, 1084, 828, 882), (1033, 979, 830, 1016), (1032, 980, 832, 1017), (986, 982, 831, 917), (983, 981, 829, 884), (1027, 941, 836, 1019), (978, 967, 840, 935), (937, 933, 833, 886), (939, 935, 840, 920), (975, 969, 838, 927), (972, 970, 837, 888), (974, 968, 839, 919), (1091, 1086, 844, 908), (1093, 997, 844, 1086), (1092, 996, 841, 1087), (999, 998, 843, 890), (870, 891, 855, 782), (1064, 1076, 848, 770), (778, 847, 854, 783), (783, 854, 849, 771), (954, 963, 853, 785), (1067, 1077, 852, 791), (895, 909, 845, 775), (1049, 1059, 851, 790), (951, 964, 846, 774), (770, 848, 850, 798), (1003, 1020, 847, 778), (876, 893, 866, 818), (804, 860, 865, 817), (962, 965, 864, 816), (1072, 1078, 863, 815), (1056, 1060, 862, 814), (784, 856, 861, 809), (1009, 1021, 860, 804), (961, 966, 859, 795), (899, 910, 858, 794), (817, 865, 857, 786), (1073, 1079, 856, 784), (815, 863, 894, 875), (915, 922, 893, 876), (791, 852, 892, 867), (911, 921, 891, 870), (1001, 999, 890, 908), (1087, 1088, 890, 843), (969, 971, 887, 838), (973, 972, 888, 920), (942, 936, 888, 837), (938, 937, 886, 906), (985, 983, 884, 905), (980, 984, 883, 832), (1090, 1089, 882, 904), (1025, 1022, 881, 903), (990, 991, 879, 823), (996, 1000, 889, 841), (897, 869, 878, 900), (900, 878, 867, 895), (916, 896, 868, 877), (913, 916, 877, 872), (922, 912, 871, 893), (921, 915, 876, 891), (852, 815, 875, 892), (1024, 913, 872, 1023), (912, 914, 874, 871), (911, 870, 873, 898), (993, 992, 880, 902), (863, 793, 868, 894), (989, 993, 902, 821), (774, 911, 898, 801), (776, 796, 914, 912), (1006, 780, 913, 1024), (846, 795, 915, 921), (859, 776, 912, 922), (780, 800, 916, 913), (800, 777, 896, 916), (797, 900, 895, 775), (781, 897, 900, 797), (1014, 1025, 903, 826), (1085, 1090, 904, 825), (979, 985, 905, 830), (940, 938, 906, 835), (967, 973, 920, 840), (997, 1001, 908, 844), (774, 846, 921, 911), (795, 859, 922, 915), (875, 894, 910, 899), (867, 892, 909, 895), (1088, 1091, 908, 890), (971, 974, 919, 887), (936, 939, 920, 888), (984, 986, 917, 883), (991, 994, 901, 879), (1000, 1002, 907, 889), (892, 875, 899, 909), (894, 868, 896, 910), (887, 919, 932, 929), (830, 905, 931, 923), (905, 884, 930, 931), (838, 887, 929, 927), (977, 975, 927, 942), (919, 839, 928, 932), (884, 829, 925, 930), (968, 976, 928, 839), (1017, 832, 924, 1026), (970, 977, 942, 837), (929, 932, 939, 936), (923, 931, 938, 940), (931, 930, 937, 938), (927, 929, 936, 942), (932, 928, 935, 939), (930, 925, 933, 937), (976, 978, 935, 928), (1026, 924, 941, 1027), (923, 940, 950, 947), (834, 934, 949, 944), (934, 926, 948, 949), (830, 923, 947, 946), (1016, 830, 946, 1028), (1018, 834, 944, 1029), (940, 835, 945, 950), (926, 831, 943, 948), (814, 862, 966, 961), (794, 858, 965, 962), (790, 851, 964, 951), (775, 845, 963, 954), (858, 777, 955, 965), (845, 794, 962, 963), (851, 814, 961, 964), (803, 813, 960, 953), (802, 956, 959, 812), (790, 951, 958, 811), (792, 810, 957, 952), (1010, 803, 953, 1030), (1011, 1031, 956, 802), (812, 959, 954, 785), (813, 789, 955, 960), (862, 792, 952, 966), (926, 934, 978, 976), (836, 941, 977, 970), (831, 926, 976, 968), (941, 924, 975, 977), (883, 917, 974, 971), (834, 918, 973, 967), (918, 885, 972, 973), (832, 883, 971, 969), (917, 831, 968, 974), (885, 836, 970, 972), (924, 832, 969, 975), (934, 834, 967, 978), (869, 897, 986, 984), (801, 898, 985, 979), (806, 869, 984, 980), (898, 873, 983, 985), (873, 807, 981, 983), (897, 781, 982, 986), (1007, 806, 980, 1032), (1005, 801, 979, 1033), (885, 918, 994, 991), (835, 906, 993, 989), (906, 886, 992, 993), (836, 885, 991, 990), (1018, 835, 989, 1034), (1019, 836, 990, 1035), (918, 834, 988, 994), (886, 833, 987, 992), (879, 901, 1002, 1000), (826, 903, 1001, 997), (823, 879, 1000, 996), (903, 881, 999, 1001), (881, 827, 998, 999), (1083, 823, 996, 1092), (1082, 826, 997, 1093), (901, 822, 995, 1002), (833, 1019, 1035, 987), (834, 1018, 1034, 988), (781, 1005, 1033, 982), (807, 1007, 1032, 981), (811, 958, 1031, 1011), (810, 1010, 1030, 957), (835, 1018, 1029, 945), (831, 1016, 1028, 943), (925, 1026, 1027, 933), (829, 1017, 1026, 925), (825, 904, 1025, 1014), (796, 1006, 1024, 914), (914, 1024, 1023, 874), (904, 882, 1022, 1025), (809, 861, 1021, 1009), (798, 850, 1020, 1003), (933, 1027, 1019, 833), (981, 1032, 1017, 829), (982, 1033, 1016, 831), (1082, 1094, 1014, 826), (1084, 1095, 1015, 828), (882, 828, 1015, 1022), (988, 1034, 1012, 822), (987, 1035, 1013, 824), (1053, 811, 1011, 1062), (1052, 1063, 1010, 810), (850, 809, 1009, 1020), (874, 1023, 1008, 808), (1070, 798, 1003, 1080), (1071, 1081, 1004, 799), (861, 799, 1004, 1021), (957, 1030, 1006, 796), (958, 801, 1005, 1031), (945, 1029, 1045, 1037), (943, 1028, 1044, 1036), (947, 950, 1041, 1038), (944, 949, 1040, 1042), (949, 948, 1039, 1040), (946, 947, 1038, 1043), (1028, 946, 1043, 1044), (1029, 944, 1042, 1045), (950, 945, 1037, 1041), (948, 943, 1036, 1039), (816, 864, 1061, 1057), (785, 853, 1058, 1046), (853, 816, 1057, 1058), (864, 789, 1047, 1061), (808, 1008, 1081, 1071), (807, 1070, 1080, 1007), (818, 866, 1079, 1073), (786, 857, 1078, 1072), (771, 849, 1077, 1067), (782, 855, 1076, 1064), (806, 1069, 1075, 820), (805, 819, 1074, 1066), (855, 818, 1073, 1076), (857, 773, 1068, 1078), (849, 786, 1072, 1077), (787, 808, 1071, 1065), (782, 1064, 1070, 807), (1007, 1080, 1069, 806), (1008, 805, 1066, 1081), (866, 787, 1065, 1079), (819, 793, 1068, 1074), (820, 1075, 1067, 791), (824, 1013, 1095, 1084), (822, 1012, 1094, 1082), (822, 1082, 1093, 995), (827, 1083, 1092, 998), (889, 907, 1091, 1088), (821, 902, 1090, 1085), (902, 880, 1089, 1090), (841, 889, 1088, 1087), (998, 1092, 1087, 843), (995, 1093, 1086, 842), (907, 842, 1086, 1091), (880, 824, 1084, 1089), (1012, 821, 1085, 1094), (1013, 823, 1083, 1095), (737, 725, 1051, 1063), (725, 729, 1055, 1051), (729, 721, 1047, 1055), (721, 735, 1061, 1047), (735, 731, 1057, 1061), (731, 732, 1058, 1057), (732, 720, 1046, 1058), (720, 728, 1054, 1046), (728, 722, 1048, 1054), (722, 736, 1062, 1048), (736, 727, 1053, 1062), (727, 723, 1049, 1053), (723, 733, 1059, 1049), (733, 730, 1056, 1059), (730, 734, 1060, 1056), (734, 724, 1050, 1060), (724, 726, 1052, 1050), (726, 737, 1063, 1052), (711, 715, 1041, 1037), (715, 712, 1038, 1041), (712, 717, 1043, 1038), (717, 718, 1044, 1043), (718, 710, 1036, 1044), (710, 713, 1039, 1036), (713, 714, 1040, 1039), (714, 716, 1042, 1040), (716, 719, 1045, 1042), (719, 711, 1037, 1045)])
me_cube.materials.append(mat_material)
me_cube.use_remesh_preserve_volume = False
me_cube.use_remesh_preserve_attributes = False
me_cube.use_mirror_vertex_groups = False
me_cube.update()

# ---- objects
ob_cube = bpy.data.objects.new('Cube', me_cube)

# ---- transforms, parenting, visibility, modifiers, constraints
ob_cube.location = (0.8683, 0.0, 3.546)
ob_cube.lock_rotations_4d = False
ob_cube.empty_display_type = 'ARROWS'
ob_cube.lineart.crease_threshold = 0.0
_m = ob_cube.modifiers.new('Subsurf', 'SUBSURF')
_m.uv_smooth = 'PRESERVE_CORNERS'
_m.quality = 2
_m.show_only_control_edges = False

# ---- collection membership
col_collection_1.objects.link(ob_cube)

# ---- scene / render settings (as saved in the file)
scene.frame_start = 1; scene.frame_end = 250; scene.frame_set(1)
scene.render.engine = 'BLENDER_EEVEE_NEXT'
scene.render.resolution_percentage = 50
scene.render.dither_intensity = 0.0
scene.cycles.use_denoising = False
scene.cycles.samples = 128
scene.cycles.sampling_pattern = 'TABULATED_SOBOL'
scene.cycles.light_sampling_threshold = 0.0
scene.cycles.use_adaptive_sampling = False
scene.cycles.use_light_tree = False
scene.cycles.blur_glossy = 0.0
scene.cycles.sample_clamp_indirect = 0.0
scene.view_settings.view_transform = 'Standard'
bpy.context.view_layer.update()

# ---- added for rendering (the .blend has no active camera and no usable light): camera, sun
cam_auto = bpy.data.cameras.new('AutoCamera')
cam_auto.lens = 50.0
cam_auto.sensor_width = 36.0
cam_auto.clip_end = 1000.0
ob_auto_camera = bpy.data.objects.new('AutoCamera', cam_auto)
scene.collection.objects.link(ob_auto_camera)
ob_auto_camera.location = (13.2276, -15.8921, 12.2139)
ob_auto_camera.rotation_euler = (1.09748, -7.21219e-08, 0.694738)
scene.camera = ob_auto_camera
light_auto_sun = bpy.data.lights.new('AutoSun', 'SUN')
light_auto_sun.energy = 3.0
light_auto_sun.angle = 0.0523599
ob_auto_sun = bpy.data.objects.new('AutoSun', light_auto_sun)
scene.collection.objects.link(ob_auto_sun)
ob_auto_sun.rotation_euler = (0.872665, 0.174533, 0.523599)
bpy.context.view_layer.update()
